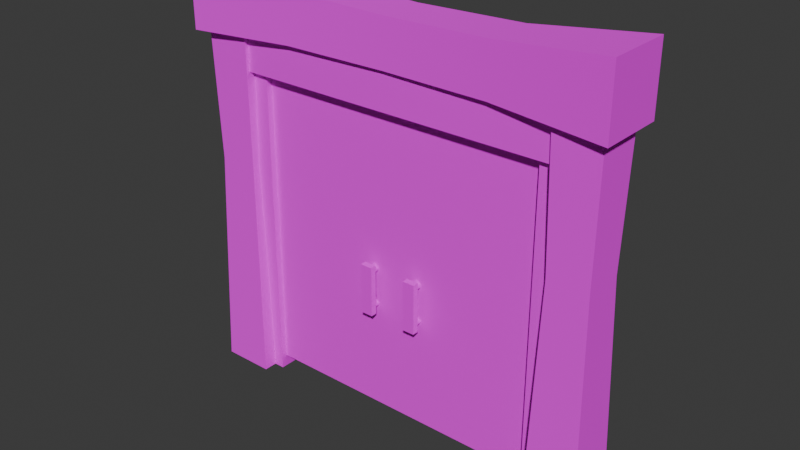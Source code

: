 # Source: doorway1.blend  (saved by Blender 4.3.34; exported with 4.5.12 LTS)
import bpy
from mathutils import Matrix  # noqa: F401  (used for matrix-valued properties, if any)

bpy.ops.wm.read_factory_settings(use_empty=True)
scene = bpy.context.scene
scene.name = 'Scene'

# ---- collections
col_collection = bpy.data.collections.new('Collection'); scene.collection.children.link(col_collection)

# ---- images (referenced by path relative to the original .blend; pixels are not part of the script)
import os
ASSET_DIR = os.environ.get("B2B_ASSET_DIR", "")  # directory of the original .blend (textures are referenced by path, not embedded)
HERE = os.path.dirname(os.path.abspath(__file__))  # packed textures are extracted next to this script under _unpacked/

def load_image(name, relpath, width, height, colorspace="sRGB"):
    """Load a texture the original file referenced (path relative to the .blend, or extracted next to this script)."""
    p = next((c for c in (os.path.join(HERE, relpath), os.path.join(ASSET_DIR, relpath)) if relpath and os.path.exists(c)), "")
    if p:
        img = bpy.data.images.load(p, check_existing=True)
        img.name = name
    else:  # same state as the original file: an image datablock whose file is absent (Cycles renders it pink)
        img = bpy.data.images.new(name, width, height)
        img.source = "FILE"
        img.filepath = "//" + (relpath or name)
    img.colorspace_settings.name = colorspace
    return img
img_005a_png = load_image('005a.png', '005a.png', 1024, 1024, 'sRGB')

# ---- materials (node trees are filled in below, after node groups)
mat_005a = bpy.data.materials.new('005a')

# ---- material node trees
mat_005a.use_nodes = True; mat_005a.node_tree.nodes.clear()
_N = mat_005a.node_tree.nodes; _L = mat_005a.node_tree.links
n0 = _N.new('ShaderNodeBsdfPrincipled'); n0.name = 'Principled BSDF'; n0.location = (10, 300)
n0.inputs[2].default_value = 1.0
n1 = _N.new('ShaderNodeOutputMaterial'); n1.name = 'Material Output'; n1.location = (300, 300)
n2 = _N.new('ShaderNodeTexImage'); n2.name = 'Image Texture'; n2.location = (-280, 280)
n2.image = img_005a_png
_L.new(n0.outputs[0], n1.inputs[0])
_L.new(n2.outputs[0], n0.inputs[0])
n1.is_active_output = True

# ---- world
world_world = bpy.data.worlds.new('World'); scene.world = world_world
world_world.use_nodes = True; world_world.node_tree.nodes.clear()
_N = world_world.node_tree.nodes; _L = world_world.node_tree.links
n0 = _N.new('ShaderNodeOutputWorld'); n0.name = 'World Output'; n0.location = (300, 300)
n1 = _N.new('ShaderNodeBackground'); n1.name = 'Background'; n1.location = (10, 300)
n1.inputs[0].default_value = (0.05088, 0.05088, 0.05088, 1.0)
_L.new(n1.outputs[0], n0.inputs[0])
n0.is_active_output = True
world_world.color = (0.05088, 0.05088, 0.05088)
world_world.sun_shadow_jitter_overblur = 0.0

# ---- meshes
me_plane_001 = bpy.data.meshes.new('Plane.001')
me_plane_001.from_pydata([(-1.712, -0.212, -0.1), (-1.288, -0.212, -0.1), (-1.688, -0.1875, 3.0), (-1.312, -0.1875, 3.0), (-1.337, -0.1631, 1.717), (-1.663, -0.1631, 1.717), (-1.75, -0.2689, 2.765), (-1.75, -0.2689, 3.302), (0.0, -0.1875, 2.812), (0.0, -0.1875, 3.188), (-0.8546, -0.2007, 3.209), (-0.8544, -0.2008, 2.807), (-1.4, -0.1, -0.1), (-1.4, -0.1, 2.6), (-1.2, -0.1, -0.1), (-1.2, -0.1, 2.6), (-1.4, -0.15, 2.85), (-1.4, -0.15, 2.5), (0.0, -0.15, 2.85), (0.0, -0.15, 2.5), (-1.75, 0.0, 2.765), (-1.75, 0.0, 3.302), (0.0, 0.0, 2.812), (0.0, 0.0, 3.188), (-0.8544, 0.0, 2.807), (-0.8546, 0.0, 3.209), (-1.4, 0.0, 2.5), (0.0, 0.0, 2.5), (-1.288, 0.0, -0.1), (-1.312, 0.0, 3.0), (-1.337, 0.0, 1.717), (-1.712, 0.0, -0.1), (-1.688, 0.0, 3.0), (-1.663, 0.0, 1.717), (-1.2, 0.0, -0.1), (-1.2, 0.0, 2.6)], [], [(5, 4, 3, 2), (33, 5, 2, 32), (31, 0, 5, 33), (0, 1, 4, 5), (11, 8, 9, 10), (24, 22, 8, 11), (20, 24, 11, 6), (6, 11, 10, 7), (26, 27, 19, 17), (14, 15, 13, 12), (17, 19, 18, 16), (7, 10, 25, 21), (10, 9, 23, 25), (6, 7, 21, 20), (1, 28, 30, 4), (4, 30, 29, 3), (15, 14, 34, 35)])
me_plane_001.polygons.foreach_set('use_smooth', [1, 1, 1, 1, 1, 1, 1, 1, 0, 0, 0, 1, 1, 1, 1, 1, 0])
_k = set([(0, 5), (1, 4), (2, 5), (3, 4), (6, 7), (6, 11), (6, 20), (7, 10), (7, 21), (8, 11), (9, 10)])
me_plane_001.attributes.new('sharp_edge', 'BOOLEAN', 'EDGE').data.foreach_set('value', [ (min(e.vertices), max(e.vertices)) in _k for e in me_plane_001.edges])
_uv = me_plane_001.uv_layers.new(name='UVMap')
_uv.uv.foreach_set('vector', [0.4696, 0.5115, 0.5716, 0.5115, 0.5716, 0.8658, 0.4696, 0.8658, 0.4186, 0.5115, 0.4696, 0.5115, 0.4696, 0.8658, 0.4186, 0.8658, 0.4186, 0.009861, 0.4696, 0.009861, 0.4696, 0.5115, 0.4186, 0.5115, 0.4696, 0.009861, 0.5716, 0.009861, 0.5716, 0.5115, 0.4696, 0.5115, 0.8276, 0.3222, 0.8276, 0.5608, 0.7019, 0.5608, 0.7019, 0.3222, 0.8871, 0.3222, 0.8871, 0.5608, 0.8276, 0.5608, 0.8276, 0.3222, 0.8871, 0.07101, 0.8871, 0.3222, 0.8276, 0.3222, 0.8276, 0.07101, 0.8276, 0.07101, 0.8276, 0.3222, 0.7019, 0.3222, 0.7019, 0.07101, 0.6424, 0.9695, 0.6424, 0.5805, 0.6841, 0.5805, 0.6841, 0.9695, 0.9624, 0.009861, 0.9624, 0.76, 0.9068, 0.76, 0.9068, 0.009861, 0.6841, 0.9695, 0.6841, 0.5805, 0.7813, 0.5805, 0.7813, 0.9695, 0.7019, 0.07101, 0.7019, 0.3222, 0.6424, 0.3222, 0.6424, 0.07101, 0.7019, 0.3222, 0.7019, 0.5608, 0.6424, 0.5608, 0.6424, 0.3222, 0.8276, 0.07101, 0.7019, 0.07101, 0.7019, 0.009861, 0.8276, 0.009861, 0.5716, 0.009861, 0.6227, 0.009861, 0.6227, 0.5115, 0.5716, 0.5115, 0.5716, 0.5115, 0.6227, 0.5115, 0.6227, 0.8658, 0.5716, 0.8658, 0.9624, 0.76, 0.9624, 0.009861, 0.9901, 0.009861, 0.9901, 0.76])
_ca = me_plane_001.color_attributes.new('Attribute', 'BYTE_COLOR', 'CORNER')
_ca.data.foreach_set('color', [0.1022, 0.06663, 0.6867, 0.5451, 0.1022, 0.06663, 0.6867, 0.5451, 0.1022, 0.06663, 0.6867, 0.5451, 0.1022, 0.06663, 0.6867, 0.5451, 0.1022, 0.06663, 0.6867, 0.5451, 0.1022, 0.06663, 0.6867, 0.5451, 0.1022, 0.06663, 0.6867, 0.5451, 0.1022, 0.06663, 0.6867, 0.5451, 0.1022, 0.06663, 0.6867, 0.5451, 0.1022, 0.06663, 0.6867, 0.5451, 0.1022, 0.06663, 0.6867, 0.5451, 0.1022, 0.06663, 0.6867, 0.5451, 0.1022, 0.06663, 0.6867, 0.5451, 0.1022, 0.06663, 0.6867, 0.5451, 0.1022, 0.06663, 0.6867, 0.5451, 0.1022, 0.06663, 0.6867, 0.5451, 0.7529, 0.05127, 0.07421, 0.6078, 0.7529, 0.05127, 0.07421, 0.6078, 0.7529, 0.05127, 0.07421, 0.6078, 0.7529, 0.05127, 0.07421, 0.6078, 0.7529, 0.05127, 0.07421, 0.6078, 0.7529, 0.05127, 0.07421, 0.6078, 0.7529, 0.05127, 0.07421, 0.6078, 0.7529, 0.05127, 0.07421, 0.6078, 0.7529, 0.05127, 0.07421, 0.6078, 0.7529, 0.05127, 0.07421, 0.6078, 0.7529, 0.05127, 0.07421, 0.6078, 0.7529, 0.05127, 0.07421, 0.6078, 0.7529, 0.05127, 0.07421, 0.6078, 0.7529, 0.05127, 0.07421, 0.6078, 0.7529, 0.05127, 0.07421, 0.6078, 0.7529, 0.05127, 0.07421, 0.6078, 0.02956, 0.05951, 0.7758, 0.851, 0.02956, 0.05951, 0.7758, 0.851, 0.02956, 0.05951, 0.7758, 0.851, 0.02956, 0.05951, 0.7758, 0.851, 0.3325, 0.9647, 0.1714, 0.5176, 0.3325, 0.9647, 0.1714, 0.5176, 0.3325, 0.9647, 0.1714, 0.5176, 0.3325, 0.9647, 0.1714, 0.5176, 0.02956, 0.05951, 0.7758, 0.851, 0.02956, 0.05951, 0.7758, 0.851, 0.02956, 0.05951, 0.7758, 0.851, 0.02956, 0.05951, 0.7758, 0.851, 0.7529, 0.05127, 0.07421, 0.6078, 0.7529, 0.05127, 0.07421, 0.6078, 0.7529, 0.05127, 0.07421, 0.6078, 0.7529, 0.05127, 0.07421, 0.6078, 0.7529, 0.05127, 0.07421, 0.6078, 0.7529, 0.05127, 0.07421, 0.6078, 0.7529, 0.05127, 0.07421, 0.6078, 0.7529, 0.05127, 0.07421, 0.6078, 0.7529, 0.05127, 0.07421, 0.6078, 0.7529, 0.05127, 0.07421, 0.6078, 0.7529, 0.05127, 0.07421, 0.6078, 0.7529, 0.05127, 0.07421, 0.6078, 0.1022, 0.06663, 0.6867, 0.5451, 0.1022, 0.06663, 0.6867, 0.5451, 0.1022, 0.06663, 0.6867, 0.5451, 0.1022, 0.06663, 0.6867, 0.5451, 0.1022, 0.06663, 0.6867, 0.5451, 0.1022, 0.06663, 0.6867, 0.5451, 0.1022, 0.06663, 0.6867, 0.5451, 0.1022, 0.06663, 0.6867, 0.5451, 0.3325, 0.9647, 0.1714, 0.5176, 0.3325, 0.9647, 0.1714, 0.5176, 0.3325, 0.9647, 0.1714, 0.5176, 0.3325, 0.9647, 0.1714, 0.5176])
me_plane_001.materials.append(mat_005a)
me_plane_001.update()
me_plane_002 = bpy.data.meshes.new('Plane.002')
me_plane_002.from_pydata([(0.0, -0.05, 0.0), (1.2, -0.05, 0.0), (0.0, 0.05, 0.0), (1.2, 0.05, 0.0), (0.0, 0.05, 2.5), (0.0, -0.05, 2.5), (1.2, -0.05, 2.5), (1.2, 0.05, 2.5), (1.0, -0.03, 1.242), (0.958, -0.03, 1.2), (1.0, -0.03, 1.158), (1.042, -0.03, 1.2), (0.958, -0.13, 1.2), (1.0, -0.13, 1.242), (1.0, -0.13, 1.158), (1.042, -0.13, 1.2), (1.0, -0.03, 0.942), (0.958, -0.03, 0.9), (1.0, -0.03, 0.858), (1.042, -0.03, 0.9), (0.958, -0.13, 0.9), (1.0, -0.13, 0.942), (1.0, -0.13, 0.858), (1.042, -0.13, 0.9), (0.95, -0.1, 0.845), (1.05, -0.1, 0.845), (0.95, -0.1, 1.255), (1.05, -0.1, 1.255), (0.95, -0.15, 1.255), (0.95, -0.15, 0.845), (1.05, -0.15, 0.845), (1.05, -0.15, 1.255)], [], [(5, 6, 7, 4), (1, 3, 7, 6), (0, 1, 6, 5), (4, 2, 0, 5), (11, 8, 13, 15), (9, 10, 14, 12), (10, 11, 15, 14), (8, 9, 12, 13), (19, 16, 21, 23), (17, 18, 22, 20), (18, 19, 23, 22), (16, 17, 20, 21), (29, 30, 31, 28), (25, 27, 31, 30), (26, 24, 29, 28), (27, 26, 28, 31), (24, 25, 30, 29)])
me_plane_002.polygons.foreach_set('use_smooth', [0, 0, 0, 0, 1, 1, 1, 1, 1, 1, 1, 1, 0, 0, 0, 0, 0])
_uv = me_plane_002.uv_layers.new(name='UVMap')
_uv.uv.foreach_set('vector', [0.03765, 0.7045, 0.3711, 0.7045, 0.3711, 0.7323, 0.03765, 0.7323, 0.3711, 0.009861, 0.3988, 0.009861, 0.3988, 0.7045, 0.3711, 0.7045, 0.03765, 0.009861, 0.3711, 0.009861, 0.3711, 0.7045, 0.03765, 0.7045, 0.009861, 0.7045, 0.009861, 0.009861, 0.03765, 0.009861, 0.03765, 0.7045, 0.03765, 0.7685, 0.03765, 0.785, 0.009861, 0.785, 0.009861, 0.7685, 0.03765, 0.8015, 0.03765, 0.818, 0.009861, 0.818, 0.009861, 0.8015, 0.03765, 0.752, 0.03765, 0.7685, 0.009861, 0.7685, 0.009861, 0.752, 0.03765, 0.785, 0.03765, 0.8015, 0.009861, 0.8015, 0.009861, 0.785, 0.08515, 0.7685, 0.08515, 0.785, 0.05737, 0.785, 0.05737, 0.7685, 0.08515, 0.8015, 0.08515, 0.818, 0.05737, 0.818, 0.05737, 0.8015, 0.08515, 0.752, 0.08515, 0.7685, 0.05737, 0.7685, 0.05737, 0.752, 0.08515, 0.785, 0.08515, 0.8015, 0.05737, 0.8015, 0.05737, 0.785, 0.8149, 0.5944, 0.8427, 0.5944, 0.8427, 0.7083, 0.8149, 0.7083, 0.8566, 0.5944, 0.8566, 0.7083, 0.8427, 0.7083, 0.8427, 0.5944, 0.801, 0.7083, 0.801, 0.5944, 0.8149, 0.5944, 0.8149, 0.7083, 0.8427, 0.7222, 0.8149, 0.7222, 0.8149, 0.7083, 0.8427, 0.7083, 0.8149, 0.5805, 0.8427, 0.5805, 0.8427, 0.5944, 0.8149, 0.5944])
_ca = me_plane_002.color_attributes.new('Attribute', 'BYTE_COLOR', 'CORNER')
_ca.data.foreach_set('color', [0.1812, 0.003677, 0.0137, 0.6392, 0.1812, 0.003677, 0.0137, 0.6392, 0.1812, 0.003677, 0.0137, 0.6392, 0.1812, 0.003677, 0.0137, 0.6392, 0.1812, 0.003677, 0.0137, 0.6392, 0.1812, 0.003677, 0.0137, 0.6392, 0.1812, 0.003677, 0.0137, 0.6392, 0.1812, 0.003677, 0.0137, 0.6392, 0.0, 1.0, 0.7231, 1.0, 0.0, 1.0, 0.7231, 1.0, 0.0, 1.0, 0.7231, 1.0, 0.0, 1.0, 0.7231, 1.0, 0.1812, 0.003677, 0.0137, 0.6392, 0.1812, 0.003677, 0.0137, 0.6392, 0.1812, 0.003677, 0.0137, 0.6392, 0.1812, 0.003677, 0.0137, 0.6392, 1.0, 0.3231, 0.1651, 1.0, 1.0, 0.3231, 0.1651, 1.0, 1.0, 0.3231, 0.1651, 1.0, 1.0, 0.3231, 0.1651, 1.0, 1.0, 0.3231, 0.1651, 1.0, 1.0, 0.3231, 0.1651, 1.0, 1.0, 0.3231, 0.1651, 1.0, 1.0, 0.3231, 0.1651, 1.0, 1.0, 0.3231, 0.1651, 1.0, 1.0, 0.3231, 0.1651, 1.0, 1.0, 0.3231, 0.1651, 1.0, 1.0, 0.3231, 0.1651, 1.0, 1.0, 0.3231, 0.1651, 1.0, 1.0, 0.3231, 0.1651, 1.0, 1.0, 0.3231, 0.1651, 1.0, 1.0, 0.3231, 0.1651, 1.0, 1.0, 0.3231, 0.1651, 1.0, 1.0, 0.3231, 0.1651, 1.0, 1.0, 0.3231, 0.1651, 1.0, 1.0, 0.3231, 0.1651, 1.0, 1.0, 0.3231, 0.1651, 1.0, 1.0, 0.3231, 0.1651, 1.0, 1.0, 0.3231, 0.1651, 1.0, 1.0, 0.3231, 0.1651, 1.0, 1.0, 0.3231, 0.1651, 1.0, 1.0, 0.3231, 0.1651, 1.0, 1.0, 0.3231, 0.1651, 1.0, 1.0, 0.3231, 0.1651, 1.0, 1.0, 0.3231, 0.1651, 1.0, 1.0, 0.3231, 0.1651, 1.0, 1.0, 0.3231, 0.1651, 1.0, 1.0, 0.3231, 0.1651, 1.0, 1.0, 0.5583, 0.9647, 1.0, 1.0, 0.5583, 0.9647, 1.0, 1.0, 0.5583, 0.9647, 1.0, 1.0, 0.5583, 0.9647, 1.0, 1.0, 0.5583, 0.9647, 1.0, 1.0, 0.5583, 0.9647, 1.0, 1.0, 0.5583, 0.9647, 1.0, 1.0, 0.5583, 0.9647, 1.0, 1.0, 0.5583, 0.9647, 1.0, 1.0, 0.5583, 0.9647, 1.0, 1.0, 0.5583, 0.9647, 1.0, 1.0, 0.5583, 0.9647, 1.0, 1.0, 0.5583, 0.9647, 1.0, 1.0, 0.5583, 0.9647, 1.0, 1.0, 0.5583, 0.9647, 1.0, 1.0, 0.5583, 0.9647, 1.0, 1.0, 0.5583, 0.9647, 1.0, 1.0, 0.5583, 0.9647, 1.0, 1.0, 0.5583, 0.9647, 1.0, 1.0, 0.5583, 0.9647, 1.0])
me_plane_002.materials.append(mat_005a)
me_plane_002.use_paint_bone_selection = False
me_plane_002.use_paint_mask = True
me_plane_002.update()
me_plane_003 = bpy.data.meshes.new('Plane.003')
me_plane_003.from_pydata([(1.192e-07, -0.05, 0.0), (-1.2, -0.05, 0.0), (1.192e-07, 0.05, 0.0), (-1.2, 0.05, 0.0), (1.192e-07, 0.05, 2.5), (1.192e-07, -0.05, 2.5), (-1.2, -0.05, 2.5), (-1.2, 0.05, 2.5), (-1.0, -0.03, 1.242), (-0.958, -0.03, 1.2), (-1.0, -0.03, 1.158), (-1.042, -0.03, 1.2), (-0.958, -0.13, 1.2), (-1.0, -0.13, 1.242), (-1.0, -0.13, 1.158), (-1.042, -0.13, 1.2), (-1.0, -0.03, 0.942), (-0.958, -0.03, 0.9), (-1.0, -0.03, 0.858), (-1.042, -0.03, 0.9), (-0.958, -0.13, 0.9), (-1.0, -0.13, 0.942), (-1.0, -0.13, 0.858), (-1.042, -0.13, 0.9), (-0.95, -0.1, 0.845), (-1.05, -0.1, 0.845), (-0.95, -0.1, 1.255), (-1.05, -0.1, 1.255), (-0.95, -0.15, 1.255), (-0.95, -0.15, 0.845), (-1.05, -0.15, 0.845), (-1.05, -0.15, 1.255)], [], [(5, 4, 7, 6), (1, 6, 7, 3), (0, 5, 6, 1), (4, 5, 0, 2), (11, 15, 13, 8), (9, 12, 14, 10), (10, 14, 15, 11), (8, 13, 12, 9), (19, 23, 21, 16), (17, 20, 22, 18), (18, 22, 23, 19), (16, 21, 20, 17), (29, 28, 31, 30), (25, 30, 31, 27), (26, 28, 29, 24), (27, 31, 28, 26), (24, 29, 30, 25)])
me_plane_003.polygons.foreach_set('use_smooth', [0, 0, 0, 0, 1, 1, 1, 1, 1, 1, 1, 1, 0, 0, 0, 0, 0])
_uv = me_plane_003.uv_layers.new(name='UVMap')
_uv.uv.foreach_set('vector', [0.03765, 0.7045, 0.03765, 0.7323, 0.3711, 0.7323, 0.3711, 0.7045, 0.3711, 0.009861, 0.3711, 0.7045, 0.3988, 0.7045, 0.3988, 0.009861, 0.03765, 0.009861, 0.03765, 0.7045, 0.3711, 0.7045, 0.3711, 0.009861, 0.009861, 0.7045, 0.03765, 0.7045, 0.03765, 0.009861, 0.009861, 0.009861, 0.03765, 0.7685, 0.009861, 0.7685, 0.009861, 0.785, 0.03765, 0.785, 0.03765, 0.8015, 0.009861, 0.8015, 0.009861, 0.818, 0.03765, 0.818, 0.03765, 0.752, 0.009861, 0.752, 0.009861, 0.7685, 0.03765, 0.7685, 0.03765, 0.785, 0.009861, 0.785, 0.009861, 0.8015, 0.03765, 0.8015, 0.08515, 0.7685, 0.05737, 0.7685, 0.05737, 0.785, 0.08515, 0.785, 0.08515, 0.8015, 0.05737, 0.8015, 0.05737, 0.818, 0.08515, 0.818, 0.08515, 0.752, 0.05737, 0.752, 0.05737, 0.7685, 0.08515, 0.7685, 0.08515, 0.785, 0.05737, 0.785, 0.05737, 0.8015, 0.08515, 0.8015, 0.8149, 0.5944, 0.8149, 0.7083, 0.8427, 0.7083, 0.8427, 0.5944, 0.8566, 0.5944, 0.8427, 0.5944, 0.8427, 0.7083, 0.8566, 0.7083, 0.801, 0.7083, 0.8149, 0.7083, 0.8149, 0.5944, 0.801, 0.5944, 0.8427, 0.7222, 0.8427, 0.7083, 0.8149, 0.7083, 0.8149, 0.7222, 0.8149, 0.5805, 0.8149, 0.5944, 0.8427, 0.5944, 0.8427, 0.5805])
_ca = me_plane_003.color_attributes.new('Attribute', 'BYTE_COLOR', 'CORNER')
_ca.data.foreach_set('color', [0.1812, 0.003677, 0.0137, 0.6392, 0.1812, 0.003677, 0.0137, 0.6392, 0.1812, 0.003677, 0.0137, 0.6392, 0.1812, 0.003677, 0.0137, 0.6392, 0.1812, 0.003677, 0.0137, 0.6392, 0.1812, 0.003677, 0.0137, 0.6392, 0.1812, 0.003677, 0.0137, 0.6392, 0.1812, 0.003677, 0.0137, 0.6392, 0.0, 1.0, 0.7231, 1.0, 0.0, 1.0, 0.7231, 1.0, 0.0, 1.0, 0.7231, 1.0, 0.0, 1.0, 0.7231, 1.0, 0.1812, 0.003677, 0.0137, 0.6392, 0.1812, 0.003677, 0.0137, 0.6392, 0.1812, 0.003677, 0.0137, 0.6392, 0.1812, 0.003677, 0.0137, 0.6392, 1.0, 0.3231, 0.1651, 1.0, 1.0, 0.3231, 0.1651, 1.0, 1.0, 0.3231, 0.1651, 1.0, 1.0, 0.3231, 0.1651, 1.0, 1.0, 0.3231, 0.1651, 1.0, 1.0, 0.3231, 0.1651, 1.0, 1.0, 0.3231, 0.1651, 1.0, 1.0, 0.3231, 0.1651, 1.0, 1.0, 0.3231, 0.1651, 1.0, 1.0, 0.3231, 0.1651, 1.0, 1.0, 0.3231, 0.1651, 1.0, 1.0, 0.3231, 0.1651, 1.0, 1.0, 0.3231, 0.1651, 1.0, 1.0, 0.3231, 0.1651, 1.0, 1.0, 0.3231, 0.1651, 1.0, 1.0, 0.3231, 0.1651, 1.0, 1.0, 0.3231, 0.1651, 1.0, 1.0, 0.3231, 0.1651, 1.0, 1.0, 0.3231, 0.1651, 1.0, 1.0, 0.3231, 0.1651, 1.0, 1.0, 0.3231, 0.1651, 1.0, 1.0, 0.3231, 0.1651, 1.0, 1.0, 0.3231, 0.1651, 1.0, 1.0, 0.3231, 0.1651, 1.0, 1.0, 0.3231, 0.1651, 1.0, 1.0, 0.3231, 0.1651, 1.0, 1.0, 0.3231, 0.1651, 1.0, 1.0, 0.3231, 0.1651, 1.0, 1.0, 0.3231, 0.1651, 1.0, 1.0, 0.3231, 0.1651, 1.0, 1.0, 0.3231, 0.1651, 1.0, 1.0, 0.3231, 0.1651, 1.0, 1.0, 0.5583, 0.9647, 1.0, 1.0, 0.5583, 0.9647, 1.0, 1.0, 0.5583, 0.9647, 1.0, 1.0, 0.5583, 0.9647, 1.0, 1.0, 0.5583, 0.9647, 1.0, 1.0, 0.5583, 0.9647, 1.0, 1.0, 0.5583, 0.9647, 1.0, 1.0, 0.5583, 0.9647, 1.0, 1.0, 0.5583, 0.9647, 1.0, 1.0, 0.5583, 0.9647, 1.0, 1.0, 0.5583, 0.9647, 1.0, 1.0, 0.5583, 0.9647, 1.0, 1.0, 0.5583, 0.9647, 1.0, 1.0, 0.5583, 0.9647, 1.0, 1.0, 0.5583, 0.9647, 1.0, 1.0, 0.5583, 0.9647, 1.0, 1.0, 0.5583, 0.9647, 1.0, 1.0, 0.5583, 0.9647, 1.0, 1.0, 0.5583, 0.9647, 1.0, 1.0, 0.5583, 0.9647, 1.0])
me_plane_003.materials.append(mat_005a)
me_plane_003.use_paint_bone_selection = False
me_plane_003.use_paint_mask = True
me_plane_003.update()

# ---- objects
ob_frame = bpy.data.objects.new('frame', me_plane_001)
ob_door_l = bpy.data.objects.new('door.L', me_plane_002)
ob_door_r = bpy.data.objects.new('door.R', me_plane_003)

# ---- transforms, parenting, visibility, modifiers, constraints
ob_frame.location = (0.0, 0.0, 0.0)
_m = ob_frame.modifiers.new('Mirror', 'MIRROR')
_m.use_axis = (True, True, False)
_m.use_clip = True
ob_door_l.location = (-1.2, 0.0, 0.0)
ob_door_r.location = (1.2, 0.0, 0.0)

# ---- collection membership
col_collection.objects.link(ob_frame)
col_collection.objects.link(ob_door_l)
col_collection.objects.link(ob_door_r)

# ---- scene / render settings (as saved in the file)
scene.frame_start = 1; scene.frame_end = 250; scene.frame_set(0)
scene.render.engine = 'BLENDER_EEVEE_NEXT'
bpy.context.view_layer.update()

# ---- added for rendering (the .blend has no active camera and no usable light): camera, sun
cam_auto = bpy.data.cameras.new('AutoCamera')
cam_auto.lens = 50.0
cam_auto.sensor_width = 36.0
cam_auto.clip_end = 1000.0
ob_auto_camera = bpy.data.objects.new('AutoCamera', cam_auto)
scene.collection.objects.link(ob_auto_camera)
ob_auto_camera.location = (4.5435, -5.4522, 5.23596)
ob_auto_camera.rotation_euler = (1.09748, -7.21219e-08, 0.694738)
scene.camera = ob_auto_camera
light_auto_sun = bpy.data.lights.new('AutoSun', 'SUN')
light_auto_sun.energy = 3.0
light_auto_sun.angle = 0.0523599
ob_auto_sun = bpy.data.objects.new('AutoSun', light_auto_sun)
scene.collection.objects.link(ob_auto_sun)
ob_auto_sun.rotation_euler = (0.872665, 0.174533, 0.523599)
bpy.context.view_layer.update()
